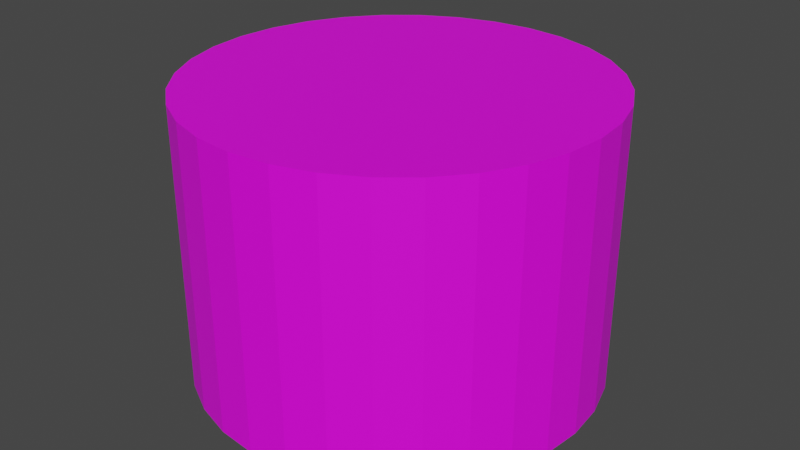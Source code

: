 # Source: portal.blend  (saved by Blender 2.80.75; exported with 4.5.12 LTS)
import bpy
from mathutils import Matrix  # noqa: F401  (used for matrix-valued properties, if any)

bpy.ops.wm.read_factory_settings(use_empty=True)
scene = bpy.context.scene
scene.name = 'Scene'

# ---- collections
col_collection = bpy.data.collections.new('Collection'); scene.collection.children.link(col_collection)

# ---- images (referenced by path relative to the original .blend; pixels are not part of the script)
import os
ASSET_DIR = os.environ.get("B2B_ASSET_DIR", "")  # directory of the original .blend (textures are referenced by path, not embedded)
HERE = os.path.dirname(os.path.abspath(__file__))  # packed textures are extracted next to this script under _unpacked/

def load_image(name, relpath, width, height, colorspace="sRGB"):
    """Load a texture the original file referenced (path relative to the .blend, or extracted next to this script)."""
    p = next((c for c in (os.path.join(HERE, relpath), os.path.join(ASSET_DIR, relpath)) if relpath and os.path.exists(c)), "")
    if p:
        img = bpy.data.images.load(p, check_existing=True)
        img.name = name
    else:  # same state as the original file: an image datablock whose file is absent (Cycles renders it pink)
        img = bpy.data.images.new(name, width, height)
        img.source = "FILE"
        img.filepath = "//" + (relpath or name)
    img.colorspace_settings.name = colorspace
    return img
img_blue_fade_png = load_image('blue_fade.png', 'blue_fade.png', 1024, 1024, 'sRGB')

# ---- materials (node trees are filled in below, after node groups)
mat_material_001 = bpy.data.materials.new('Material.001')
mat_material_001.surface_render_method = 'BLENDED'
mat_material_001.blend_method = 'BLEND'
mat_material_001.use_transparent_shadow = False
mat_material_002 = bpy.data.materials.new('Material.002')
mat_material_002.use_transparent_shadow = False

# ---- material node trees
mat_material_001.use_nodes = True; mat_material_001.node_tree.nodes.clear()
_N = mat_material_001.node_tree.nodes; _L = mat_material_001.node_tree.links
n0 = _N.new('ShaderNodeOutputMaterial'); n0.name = 'Material Output'; n0.location = (752, 355)
n1 = _N.new('ShaderNodeMixShader'); n1.name = 'Mix Shader'; n1.location = (532, 499)
n2 = _N.new('ShaderNodeBsdfTransparent'); n2.name = 'Transparent BSDF'; n2.location = (248, 467)
n3 = _N.new('ShaderNodeTexImage'); n3.name = 'Image Texture'; n3.location = (-295, 403)
n3.image = img_blue_fade_png
n4 = _N.new('ShaderNodeBsdfPrincipled'); n4.name = 'Principled BSDF'; n4.location = (10, 300)
n4.distribution = 'GGX'
n4.subsurface_method = 'BURLEY'
n4.inputs[3].default_value = 1.45
n4.inputs[27].default_value = (0.0, 0.0, 0.0, 1.0)
n4.inputs[28].default_value = 1.0
_L.new(n3.outputs[0], n4.inputs[0])
_L.new(n2.outputs[0], n1.inputs[1])
_L.new(n1.outputs[0], n0.inputs[0])
_L.new(n3.outputs[1], n1.inputs[0])
_L.new(n4.outputs[0], n1.inputs[2])
n0.is_active_output = True
mat_material_002.use_nodes = True; mat_material_002.node_tree.nodes.clear()
_N = mat_material_002.node_tree.nodes; _L = mat_material_002.node_tree.links
n0 = _N.new('ShaderNodeOutputMaterial'); n0.name = 'Material Output'; n0.location = (300, 300)
n1 = _N.new('ShaderNodeBsdfPrincipled'); n1.name = 'Principled BSDF'; n1.location = (10, 300)
n1.distribution = 'GGX'
n1.subsurface_method = 'BURLEY'
n1.inputs[0].default_value = (0.8, 0.03469, 0.04255, 1.0)
n1.inputs[3].default_value = 1.45
n1.inputs[27].default_value = (0.0, 0.0, 0.0, 1.0)
n1.inputs[28].default_value = 1.0
_L.new(n1.outputs[0], n0.inputs[0])
n0.is_active_output = True

# ---- world
world_world = bpy.data.worlds.new('World'); scene.world = world_world
world_world.use_nodes = True; world_world.node_tree.nodes.clear()
_N = world_world.node_tree.nodes; _L = world_world.node_tree.links
n0 = _N.new('ShaderNodeOutputWorld'); n0.name = 'World Output'; n0.location = (300, 300)
n1 = _N.new('ShaderNodeBackground'); n1.name = 'Background'; n1.location = (10, 300)
n1.inputs[0].default_value = (0.05088, 0.05088, 0.05088, 1.0)
_L.new(n1.outputs[0], n0.inputs[0])
n0.is_active_output = True
world_world.color = (0.05088, 0.05088, 0.05088)
world_world.use_sun_shadow = False
world_world.sun_shadow_jitter_overblur = 0.0

# ---- meshes
me_cylinder = bpy.data.meshes.new('Cylinder')
me_cylinder.from_pydata([(0.0, 1.0, -1.0), (0.0, 1.0, 0.3962), (0.1951, 0.9808, -1.0), (0.1951, 0.9808, 0.3962), (0.3827, 0.9239, -1.0), (0.3827, 0.9239, 0.3962), (0.5556, 0.8315, -1.0), (0.5556, 0.8315, 0.3962), (0.7071, 0.7071, -1.0), (0.7071, 0.7071, 0.3962), (0.8315, 0.5556, -1.0), (0.8315, 0.5556, 0.3962), (0.9239, 0.3827, -1.0), (0.9239, 0.3827, 0.3962), (0.9808, 0.1951, -1.0), (0.9808, 0.1951, 0.3962), (1.0, 7.55e-08, -1.0), (1.0, 7.55e-08, 0.3962), (0.9808, -0.1951, -1.0), (0.9808, -0.1951, 0.3962), (0.9239, -0.3827, -1.0), (0.9239, -0.3827, 0.3962), (0.8315, -0.5556, -1.0), (0.8315, -0.5556, 0.3962), (0.7071, -0.7071, -1.0), (0.7071, -0.7071, 0.3962), (0.5556, -0.8315, -1.0), (0.5556, -0.8315, 0.3962), (0.3827, -0.9239, -1.0), (0.3827, -0.9239, 0.3962), (0.1951, -0.9808, -1.0), (0.1951, -0.9808, 0.3962), (-3.258e-07, -1.0, -1.0), (-3.258e-07, -1.0, 0.3962), (-0.1951, -0.9808, -1.0), (-0.1951, -0.9808, 0.3962), (-0.3827, -0.9239, -1.0), (-0.3827, -0.9239, 0.3962), (-0.5556, -0.8315, -1.0), (-0.5556, -0.8315, 0.3962), (-0.7071, -0.7071, -1.0), (-0.7071, -0.7071, 0.3962), (-0.8315, -0.5556, -1.0), (-0.8315, -0.5556, 0.3962), (-0.9239, -0.3827, -1.0), (-0.9239, -0.3827, 0.3962), (-0.9808, -0.1951, -1.0), (-0.9808, -0.1951, 0.3962), (-1.0, 9.656e-07, -1.0), (-1.0, 9.656e-07, 0.3962), (-0.9808, 0.1951, -1.0), (-0.9808, 0.1951, 0.3962), (-0.9239, 0.3827, -1.0), (-0.9239, 0.3827, 0.3962), (-0.8315, 0.5556, -1.0), (-0.8315, 0.5556, 0.3962), (-0.7071, 0.7071, -1.0), (-0.7071, 0.7071, 0.3962), (-0.5556, 0.8315, -1.0), (-0.5556, 0.8315, 0.3962), (-0.3827, 0.9239, -1.0), (-0.3827, 0.9239, 0.3962), (-0.1951, 0.9808, -1.0), (-0.1951, 0.9808, 0.3962)], [], [(0, 1, 3, 2), (2, 3, 5, 4), (4, 5, 7, 6), (6, 7, 9, 8), (8, 9, 11, 10), (10, 11, 13, 12), (12, 13, 15, 14), (14, 15, 17, 16), (16, 17, 19, 18), (18, 19, 21, 20), (20, 21, 23, 22), (22, 23, 25, 24), (24, 25, 27, 26), (26, 27, 29, 28), (28, 29, 31, 30), (30, 31, 33, 32), (32, 33, 35, 34), (34, 35, 37, 36), (36, 37, 39, 38), (38, 39, 41, 40), (40, 41, 43, 42), (42, 43, 45, 44), (44, 45, 47, 46), (46, 47, 49, 48), (48, 49, 51, 50), (50, 51, 53, 52), (52, 53, 55, 54), (54, 55, 57, 56), (56, 57, 59, 58), (58, 59, 61, 60), (3, 1, 63, 61, 59, 57, 55, 53, 51, 49, 47, 45, 43, 41, 39, 37, 35, 33, 31, 29, 27, 25, 23, 21, 19, 17, 15, 13, 11, 9, 7, 5), (60, 61, 63, 62), (62, 63, 1, 0), (0, 2, 4, 6, 8, 10, 12, 14, 16, 18, 20, 22, 24, 26, 28, 30, 32, 34, 36, 38, 40, 42, 44, 46, 48, 50, 52, 54, 56, 58, 60, 62)])
_uv = me_cylinder.uv_layers.new(name='UVMap')
_uv.uv.foreach_set('vector', [1.001, 0.128, 0.9964, 0.5614, 0.9651, 0.5614, 0.9699, 0.128, 0.9699, 0.128, 0.9651, 0.5614, 0.9339, 0.5614, 0.9386, 0.128, 0.9386, 0.128, 0.9339, 0.5614, 0.9026, 0.5614, 0.9074, 0.128, 0.9074, 0.128, 0.9026, 0.5614, 0.8714, 0.5614, 0.8761, 0.128, 0.8761, 0.128, 0.8714, 0.5614, 0.8401, 0.5614, 0.8449, 0.128, 0.8449, 0.128, 0.8401, 0.5614, 0.8089, 0.5614, 0.8136, 0.128, 0.8136, 0.128, 0.8089, 0.5614, 0.7776, 0.5614, 0.7824, 0.128, 0.7824, 0.128, 0.7776, 0.5614, 0.7464, 0.5614, 0.7511, 0.128, 0.7511, 0.128, 0.7464, 0.5614, 0.7151, 0.5614, 0.7199, 0.128, 0.7199, 0.128, 0.7151, 0.5614, 0.6839, 0.5614, 0.6886, 0.128, 0.6886, 0.128, 0.6839, 0.5614, 0.6526, 0.5614, 0.6574, 0.128, 0.6574, 0.128, 0.6526, 0.5614, 0.6214, 0.5614, 0.6261, 0.128, 0.6261, 0.128, 0.6214, 0.5614, 0.5901, 0.5614, 0.5949, 0.128, 0.5949, 0.128, 0.5901, 0.5614, 0.5589, 0.5614, 0.5636, 0.128, 0.5636, 0.128, 0.5589, 0.5614, 0.5276, 0.5614, 0.5324, 0.128, 0.5324, 0.128, 0.5276, 0.5614, 0.4964, 0.5614, 0.5011, 0.128, 0.5011, 0.128, 0.4964, 0.5614, 0.4651, 0.5614, 0.4699, 0.128, 0.4699, 0.128, 0.4651, 0.5614, 0.4339, 0.5614, 0.4386, 0.128, 0.4386, 0.128, 0.4339, 0.5614, 0.4026, 0.5614, 0.4074, 0.128, 0.4074, 0.128, 0.4026, 0.5614, 0.3714, 0.5614, 0.3761, 0.128, 0.3761, 0.128, 0.3714, 0.5614, 0.3401, 0.5614, 0.3449, 0.128, 0.3449, 0.128, 0.3401, 0.5614, 0.3089, 0.5614, 0.3136, 0.128, 0.3136, 0.128, 0.3089, 0.5614, 0.2776, 0.5614, 0.2824, 0.128, 0.2824, 0.128, 0.2776, 0.5614, 0.2464, 0.5614, 0.2511, 0.128, 0.2511, 0.128, 0.2464, 0.5614, 0.2151, 0.5614, 0.2199, 0.128, 0.2199, 0.128, 0.2151, 0.5614, 0.1839, 0.5614, 0.1886, 0.128, 0.1886, 0.128, 0.1839, 0.5614, 0.1526, 0.5614, 0.1574, 0.128, 0.1574, 0.128, 0.1526, 0.5614, 0.1214, 0.5614, 0.1261, 0.128, 0.1261, 0.128, 0.1214, 0.5614, 0.09013, 0.5614, 0.09489, 0.128, 0.09489, 0.128, 0.09013, 0.5614, 0.05888, 0.5614, 0.06364, 0.128, 0.3713, 0.945, 0.3483, 0.9473, 0.3254, 0.945, 0.3034, 0.9383, 0.283, 0.9275, 0.2652, 0.9129, 0.2506, 0.895, 0.2397, 0.8747, 0.2331, 0.8527, 0.2308, 0.8298, 0.2331, 0.8068, 0.2397, 0.7848, 0.2506, 0.7645, 0.2652, 0.7466, 0.283, 0.732, 0.3034, 0.7212, 0.3254, 0.7145, 0.3483, 0.7122, 0.3713, 0.7145, 0.3933, 0.7212, 0.4136, 0.732, 0.4314, 0.7466, 0.446, 0.7645, 0.4569, 0.7848, 0.4636, 0.8068, 0.4659, 0.8298, 0.4636, 0.8527, 0.4569, 0.8747, 0.446, 0.895, 0.4314, 0.9129, 0.4136, 0.9275, 0.3933, 0.9383, 0.06364, 0.128, 0.05888, 0.5614, 0.02763, 0.5614, 0.03239, 0.128, 0.03239, 0.128, 0.02763, 0.5614, -0.003619, 0.5614, 0.001143, 0.128, 0.5932, 0.9473, 0.6161, 0.945, 0.6381, 0.9383, 0.6585, 0.9275, 0.6763, 0.9129, 0.6909, 0.895, 0.7017, 0.8747, 0.7084, 0.8527, 0.7107, 0.8298, 0.7084, 0.8068, 0.7017, 0.7848, 0.6909, 0.7645, 0.6763, 0.7466, 0.6585, 0.732, 0.6381, 0.7212, 0.6161, 0.7145, 0.5932, 0.7122, 0.5702, 0.7145, 0.5482, 0.7212, 0.5279, 0.732, 0.5101, 0.7466, 0.4955, 0.7645, 0.4846, 0.7848, 0.4779, 0.8068, 0.4756, 0.8298, 0.4779, 0.8527, 0.4846, 0.8747, 0.4955, 0.895, 0.5101, 0.9129, 0.5279, 0.9275, 0.5482, 0.9383, 0.5702, 0.945])
me_cylinder.materials.append(mat_material_001)
me_cylinder.materials.append(mat_material_002)
me_cylinder.use_remesh_preserve_volume = False
me_cylinder.use_remesh_preserve_attributes = False
me_cylinder.use_mirror_vertex_groups = False
me_cylinder.update()

# ---- objects
ob_cylinder = bpy.data.objects.new('Cylinder', me_cylinder)

# ---- transforms, parenting, visibility, modifiers, constraints
ob_cylinder.location = (0.0, 0.0, 1.029)
ob_cylinder.scale = (0.8454, 0.8454, 0.8454)
ob_cylinder.lineart.crease_threshold = 0.0

# ---- collection membership
col_collection.objects.link(ob_cylinder)

# ---- scene / render settings (as saved in the file)
scene.frame_start = 1; scene.frame_end = 250; scene.frame_set(1)
scene.render.engine = 'BLENDER_EEVEE_NEXT'
scene.cycles.use_denoising = False
scene.cycles.samples = 128
scene.cycles.sampling_pattern = 'TABULATED_SOBOL'
scene.cycles.use_adaptive_sampling = False
scene.cycles.use_light_tree = False
scene.view_settings.view_transform = 'Filmic'
bpy.context.view_layer.update()

# ---- added for rendering (the .blend has no active camera and no usable light): camera, sun
cam_auto = bpy.data.cameras.new('AutoCamera')
cam_auto.lens = 50.0
cam_auto.sensor_width = 36.0
cam_auto.clip_end = 1000.0
ob_auto_camera = bpy.data.objects.new('AutoCamera', cam_auto)
scene.collection.objects.link(ob_auto_camera)
ob_auto_camera.location = (2.46727, -2.96072, 2.74743)
ob_auto_camera.rotation_euler = (1.09748, -7.21219e-08, 0.694738)
scene.camera = ob_auto_camera
light_auto_sun = bpy.data.lights.new('AutoSun', 'SUN')
light_auto_sun.energy = 3.0
light_auto_sun.angle = 0.0523599
ob_auto_sun = bpy.data.objects.new('AutoSun', light_auto_sun)
scene.collection.objects.link(ob_auto_sun)
ob_auto_sun.rotation_euler = (0.872665, 0.174533, 0.523599)
bpy.context.view_layer.update()

